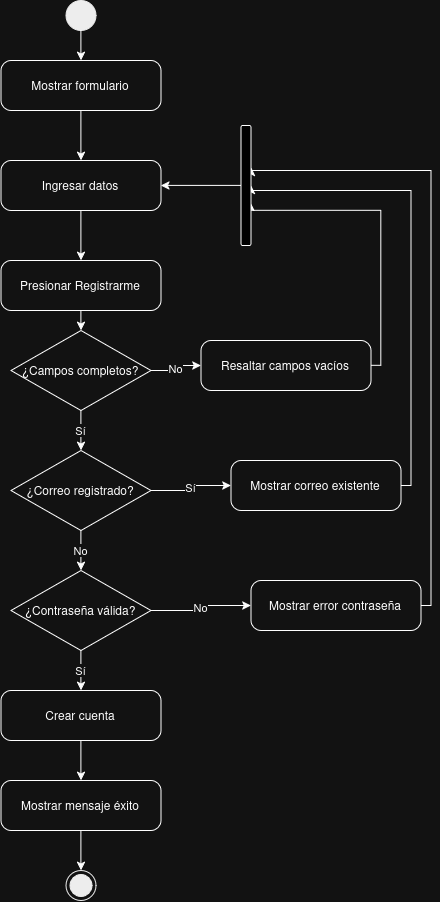

The diagram above was exported from draw.io. Its source (the exported page's mxGraphModel, read from the mxfile embedded in the PNG):
<mxGraphModel dx="1133" dy="690" grid="1" gridSize="10" guides="1" tooltips="1" connect="1" arrows="1" fold="1" page="1" pageScale="1" pageWidth="827" pageHeight="1169" math="0" shadow="0">
  <root>
    <mxCell id="0" />
    <mxCell id="1" parent="0" />
    <mxCell id="st" parent="1" style="ellipse;fillColor=#000000;strokeColor=#000000;" value="" vertex="1">
      <mxGeometry height="30" width="30" x="345" y="40" as="geometry" />
    </mxCell>
    <mxCell id="a1" parent="1" style="rounded=1;arcSize=20;whiteSpace=wrap;html=1;" value="Mostrar formulario" vertex="1">
      <mxGeometry height="50" width="160" x="280" y="100" as="geometry" />
    </mxCell>
    <mxCell id="a2" parent="1" style="rounded=1;arcSize=20;whiteSpace=wrap;html=1;" value="Ingresar datos" vertex="1">
      <mxGeometry height="50" width="160" x="280" y="200" as="geometry" />
    </mxCell>
    <mxCell id="a3" parent="1" style="rounded=1;arcSize=20;whiteSpace=wrap;html=1;" value="Presionar Registrarme" vertex="1">
      <mxGeometry height="50" width="160" x="280" y="300" as="geometry" />
    </mxCell>
    <mxCell id="d1" parent="1" style="rhombus;whiteSpace=wrap;html=1;" value="¿Campos completos?" vertex="1">
      <mxGeometry height="80" width="140" x="290" y="370" as="geometry" />
    </mxCell>
    <mxCell id="e1" parent="1" style="rounded=1;arcSize=20;whiteSpace=wrap;html=1;" value="Resaltar campos vacíos" vertex="1">
      <mxGeometry height="50" width="170" x="480" y="380" as="geometry" />
    </mxCell>
    <mxCell id="d2" parent="1" style="rhombus;whiteSpace=wrap;html=1;" value="¿Correo registrado?" vertex="1">
      <mxGeometry height="80" width="140" x="290" y="490" as="geometry" />
    </mxCell>
    <mxCell id="e2" parent="1" style="rounded=1;arcSize=20;whiteSpace=wrap;html=1;" value="Mostrar correo existente" vertex="1">
      <mxGeometry height="50" width="170" x="510" y="500" as="geometry" />
    </mxCell>
    <mxCell id="d3" parent="1" style="rhombus;whiteSpace=wrap;html=1;" value="¿Contraseña válida?" vertex="1">
      <mxGeometry height="80" width="140" x="290" y="610" as="geometry" />
    </mxCell>
    <mxCell id="e3" parent="1" style="rounded=1;arcSize=20;whiteSpace=wrap;html=1;" value="Mostrar error contraseña" vertex="1">
      <mxGeometry height="50" width="170" x="530" y="620" as="geometry" />
    </mxCell>
    <mxCell id="a4" parent="1" style="rounded=1;arcSize=20;whiteSpace=wrap;html=1;" value="Crear cuenta" vertex="1">
      <mxGeometry height="50" width="160" x="280" y="730" as="geometry" />
    </mxCell>
    <mxCell id="a5" parent="1" style="rounded=1;arcSize=20;whiteSpace=wrap;html=1;" value="Mostrar mensaje éxito" vertex="1">
      <mxGeometry height="50" width="160" x="280" y="820" as="geometry" />
    </mxCell>
    <mxCell id="en" parent="1" style="ellipse;shape=endState;fillColor=#000000;strokeColor=#000000;" value="" vertex="1">
      <mxGeometry height="30" width="30" x="345" y="910" as="geometry" />
    </mxCell>
    <mxCell id="c1" edge="1" parent="1" source="st" style="edgeStyle=orthogonalEdgeStyle;rounded=0;html=1;" target="a1">
      <mxGeometry relative="1" as="geometry" />
    </mxCell>
    <mxCell id="c2" edge="1" parent="1" source="a1" style="edgeStyle=orthogonalEdgeStyle;rounded=0;html=1;" target="a2">
      <mxGeometry relative="1" as="geometry" />
    </mxCell>
    <mxCell id="c3" edge="1" parent="1" source="a2" style="edgeStyle=orthogonalEdgeStyle;rounded=0;html=1;" target="a3">
      <mxGeometry relative="1" as="geometry" />
    </mxCell>
    <mxCell id="c4" edge="1" parent="1" source="a3" style="edgeStyle=orthogonalEdgeStyle;rounded=0;html=1;" target="d1">
      <mxGeometry relative="1" as="geometry" />
    </mxCell>
    <mxCell id="c5" edge="1" parent="1" source="d1" style="edgeStyle=orthogonalEdgeStyle;rounded=0;html=1;exitX=1;exitY=0.5;entryX=0;entryY=0.5;" target="e1" value="No">
      <mxGeometry relative="1" as="geometry" />
    </mxCell>
    <mxCell id="c6" edge="1" parent="1" source="e1" style="edgeStyle=orthogonalEdgeStyle;rounded=0;html=1;exitX=1;exitY=0.5;entryX=0.642;entryY=0.033;entryDx=0;entryDy=0;entryPerimeter=0;" target="Yf-z7mkYdMArvxtSIfmn-2">
      <mxGeometry relative="1" as="geometry">
        <Array as="points">
          <mxPoint x="660" y="405" />
          <mxPoint x="660" y="250" />
          <mxPoint x="529.71" y="250" />
        </Array>
        <mxPoint x="530" y="250" as="targetPoint" />
      </mxGeometry>
    </mxCell>
    <mxCell id="c7" edge="1" parent="1" source="d1" style="edgeStyle=orthogonalEdgeStyle;rounded=0;html=1;" target="d2" value="Sí">
      <mxGeometry relative="1" as="geometry" />
    </mxCell>
    <mxCell id="c8" edge="1" parent="1" source="d2" style="edgeStyle=orthogonalEdgeStyle;rounded=0;html=1;exitX=1;exitY=0.5;entryX=0;entryY=0.5;" target="e2" value="Sí">
      <mxGeometry relative="1" as="geometry" />
    </mxCell>
    <mxCell id="c9" edge="1" parent="1" source="e2" style="edgeStyle=orthogonalEdgeStyle;rounded=0;html=1;exitX=1;exitY=0.5;entryX=0.5;entryY=0;entryDx=0;entryDy=0;" target="Yf-z7mkYdMArvxtSIfmn-2">
      <mxGeometry relative="1" as="geometry">
        <Array as="points">
          <mxPoint x="690" y="525" />
          <mxPoint x="690" y="230" />
        </Array>
        <mxPoint x="530" y="230" as="targetPoint" />
      </mxGeometry>
    </mxCell>
    <mxCell id="c10" edge="1" parent="1" source="d2" style="edgeStyle=orthogonalEdgeStyle;rounded=0;html=1;" target="d3" value="No">
      <mxGeometry relative="1" as="geometry" />
    </mxCell>
    <mxCell id="c11" edge="1" parent="1" source="d3" style="edgeStyle=orthogonalEdgeStyle;rounded=0;html=1;exitX=1;exitY=0.5;entryX=0;entryY=0.5;" target="e3" value="No">
      <mxGeometry relative="1" as="geometry" />
    </mxCell>
    <mxCell id="c12" edge="1" parent="1" source="e3" style="edgeStyle=orthogonalEdgeStyle;rounded=0;html=1;exitX=1;exitY=0.5;entryX=0.35;entryY=-0.033;entryDx=0;entryDy=0;entryPerimeter=0;" target="Yf-z7mkYdMArvxtSIfmn-2">
      <mxGeometry relative="1" as="geometry">
        <Array as="points">
          <mxPoint x="710" y="645" />
          <mxPoint x="710" y="210" />
          <mxPoint x="531" y="210" />
        </Array>
        <mxPoint x="530" y="210" as="targetPoint" />
      </mxGeometry>
    </mxCell>
    <mxCell id="c13" edge="1" parent="1" source="d3" style="edgeStyle=orthogonalEdgeStyle;rounded=0;html=1;" target="a4" value="Sí">
      <mxGeometry relative="1" as="geometry" />
    </mxCell>
    <mxCell id="c14" edge="1" parent="1" source="a4" style="edgeStyle=orthogonalEdgeStyle;rounded=0;html=1;" target="a5">
      <mxGeometry relative="1" as="geometry" />
    </mxCell>
    <mxCell id="c15" edge="1" parent="1" source="a5" style="edgeStyle=orthogonalEdgeStyle;rounded=0;html=1;" target="en">
      <mxGeometry relative="1" as="geometry" />
    </mxCell>
    <mxCell id="Yf-z7mkYdMArvxtSIfmn-2" parent="1" style="rounded=1;whiteSpace=wrap;html=1;rotation=90;fillColor=light-dark(#FFFFFF,#000000);" value="" vertex="1">
      <mxGeometry height="10" width="120" x="465" y="220" as="geometry" />
    </mxCell>
    <mxCell id="Yf-z7mkYdMArvxtSIfmn-3" edge="1" parent="1" source="Yf-z7mkYdMArvxtSIfmn-2" style="endArrow=classic;html=1;rounded=0;entryX=1;entryY=0.5;entryDx=0;entryDy=0;exitX=0.5;exitY=1;exitDx=0;exitDy=0;" target="a2" value="">
      <mxGeometry height="50" relative="1" width="50" as="geometry">
        <mxPoint x="380" y="390" as="sourcePoint" />
        <mxPoint x="430" y="340" as="targetPoint" />
      </mxGeometry>
    </mxCell>
  </root>
</mxGraphModel>